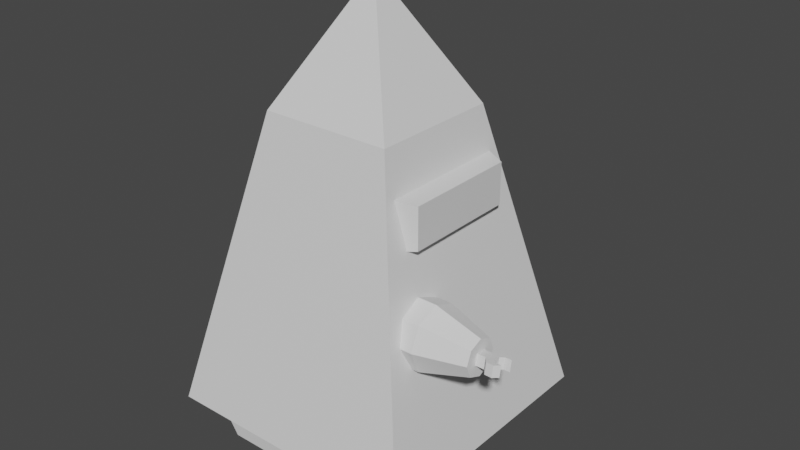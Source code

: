 # Source: Engineer.blend  (saved by Blender 2.83.18; exported with 4.5.12 LTS)
import bpy
from mathutils import Matrix  # noqa: F401  (used for matrix-valued properties, if any)

bpy.ops.wm.read_factory_settings(use_empty=True)
scene = bpy.context.scene
scene.name = 'Scene'

# ---- collections
col_collection = bpy.data.collections.new('Collection'); scene.collection.children.link(col_collection)

# ---- materials (node trees are filled in below, after node groups)
mat_material = bpy.data.materials.new('Material')
mat_material.alpha_threshold = 0.0
mat_material.use_transparent_shadow = False
mat_material.line_color = (0.0, 0.0, 0.0, 1.0)

# ---- material node trees
mat_material.use_nodes = True; mat_material.node_tree.nodes.clear()
_N = mat_material.node_tree.nodes; _L = mat_material.node_tree.links
n0 = _N.new('ShaderNodeOutputMaterial'); n0.name = 'Material Output'; n0.location = (300, 300)
n1 = _N.new('ShaderNodeBsdfPrincipled'); n1.name = 'Principled BSDF'; n1.location = (10, 300)
n1.distribution = 'GGX'
n1.subsurface_method = 'BURLEY'
n1.inputs[2].default_value = 0.4
n1.inputs[3].default_value = 1.45
n1.inputs[27].default_value = (0.0, 0.0, 0.0, 1.0)
n1.inputs[28].default_value = 1.0
_L.new(n1.outputs[0], n0.inputs[0])
n0.is_active_output = True

# ---- world
world_world = bpy.data.worlds.new('World'); scene.world = world_world
world_world.use_nodes = True; world_world.node_tree.nodes.clear()
_N = world_world.node_tree.nodes; _L = world_world.node_tree.links
n0 = _N.new('ShaderNodeOutputWorld'); n0.name = 'World Output'; n0.location = (300, 300)
n1 = _N.new('ShaderNodeBackground'); n1.name = 'Background'; n1.location = (10, 300)
n1.inputs[0].default_value = (0.05088, 0.05088, 0.05088, 1.0)
_L.new(n1.outputs[0], n0.inputs[0])
n0.is_active_output = True
world_world.color = (0.05088, 0.05088, 0.05088)
world_world.use_sun_shadow = False
world_world.sun_shadow_jitter_overblur = 0.0

# ---- meshes
me_cube = bpy.data.meshes.new('Cube')
me_cube.from_pydata([(0.5044, 0.5044, 1.866), (1.0, 1.0, -0.3725), (0.5044, -0.5044, 1.866), (1.0, -1.0, -0.3725), (-0.5044, 0.5044, 1.866), (-1.0, 1.0, -0.3725), (-0.5044, -0.5044, 1.866), (-1.0, -1.0, -0.3725), (0.0, 0.0, 2.786)], [], [(4, 6, 8), (3, 2, 6, 7), (7, 6, 4, 5), (5, 1, 3, 7), (1, 0, 2, 3), (5, 4, 0, 1), (2, 0, 8), (0, 4, 8), (6, 2, 8)])
_uv = me_cube.uv_layers.new(name='UVMap')
_uv.uv.foreach_set('vector', [0.625, 0.25, 0.625, 0.0, 0.625, 0.25, 0.375, 0.75, 0.625, 0.75, 0.625, 1.0, 0.375, 1.0, 0.375, 0.0, 0.625, 0.0, 0.625, 0.25, 0.375, 0.25, 0.125, 0.5, 0.375, 0.5, 0.375, 0.75, 0.125, 0.75, 0.375, 0.5, 0.625, 0.5, 0.625, 0.75, 0.375, 0.75, 0.375, 0.25, 0.625, 0.25, 0.625, 0.5, 0.375, 0.5, 0.625, 0.75, 0.625, 0.5, 0.625, 0.75, 0.625, 0.5, 0.625, 0.25, 0.625, 0.5, 0.625, 1.0, 0.625, 0.75, 0.625, 1.0])
me_cube.materials.append(mat_material)
me_cube.use_remesh_preserve_volume = False
me_cube.use_remesh_preserve_attributes = False
me_cube.use_mirror_vertex_groups = False
me_cube.update()
me_cube_001 = bpy.data.meshes.new('Cube.001')
me_cube_001.from_pydata([(-0.6837, -0.8254, -0.6739), (-0.9226, -0.876, -0.1648), (-0.6837, -0.3164, -0.6739), (-0.9226, -0.2657, -0.1648), (0.6837, -0.8254, -0.6739), (0.9226, -0.876, -0.1648), (0.6837, -0.3164, -0.6739), (0.9226, -0.2657, -0.1648), (-0.6837, 0.8254, -0.6739), (-0.9226, 0.876, -0.1648), (-0.6837, 0.3164, -0.6739), (-0.9226, 0.2657, -0.1648), (0.6837, 0.8254, -0.6739), (0.9226, 0.876, -0.1648), (0.6837, 0.3164, -0.6739), (0.9226, 0.2657, -0.1648)], [], [(0, 1, 3, 2), (2, 3, 7, 6), (6, 7, 5, 4), (4, 5, 1, 0), (2, 6, 4, 0), (7, 3, 1, 5), (8, 10, 11, 9), (10, 14, 15, 11), (14, 12, 13, 15), (12, 8, 9, 13), (10, 8, 12, 14), (15, 13, 9, 11)])
_uv = me_cube_001.uv_layers.new(name='CarteUV')
_uv.uv.foreach_set('vector', [0.375, 0.0, 0.625, 0.0, 0.625, 0.25, 0.375, 0.25, 0.375, 0.25, 0.625, 0.25, 0.625, 0.5, 0.375, 0.5, 0.375, 0.5, 0.625, 0.5, 0.625, 0.75, 0.375, 0.75, 0.375, 0.75, 0.625, 0.75, 0.625, 1.0, 0.375, 1.0, 0.125, 0.5, 0.375, 0.5, 0.375, 0.75, 0.125, 0.75, 0.625, 0.5, 0.875, 0.5, 0.875, 0.75, 0.625, 0.75, 0.375, 0.0, 0.375, 0.25, 0.625, 0.25, 0.625, 0.0, 0.375, 0.25, 0.375, 0.5, 0.625, 0.5, 0.625, 0.25, 0.375, 0.5, 0.375, 0.75, 0.625, 0.75, 0.625, 0.5, 0.375, 0.75, 0.375, 1.0, 0.625, 1.0, 0.625, 0.75, 0.125, 0.5, 0.125, 0.75, 0.375, 0.75, 0.375, 0.5, 0.625, 0.5, 0.625, 0.75, 0.875, 0.75, 0.875, 0.5])
me_cube_001.use_remesh_fix_poles = True
me_cube_001.use_remesh_preserve_attributes = False
me_cube_001.use_mirror_vertex_groups = False
me_cube_001.update()
me_cylindre = bpy.data.meshes.new('Cylindre')
me_cylindre.from_pydata([(-1.453e-07, 1.0, 0.1833), (6.271e-08, 1.0, 0.4893), (0.7071, 0.7071, 0.1833), (0.7071, 0.7071, 0.4893), (1.0, -4.371e-08, 0.1833), (1.0, -4.371e-08, 0.4893), (0.7071, -0.7071, 0.1833), (0.7071, -0.7071, 0.4893), (-2.327e-07, -1.0, 0.1833), (-2.471e-08, -1.0, 0.4893), (-0.7071, -0.7071, 0.1833), (-0.7071, -0.7071, 0.4893), (-1.0, 1.192e-08, 0.1833), (-1.0, 1.192e-08, 0.4893), (-0.7071, 0.7071, 0.1833), (-0.7071, 0.7071, 0.4893), (0.3996, 0.3996, 1.002), (-1.189e-08, 0.5651, 1.002), (0.5651, -7.655e-08, 1.002), (0.3996, -0.3996, 1.002), (-6.129e-08, -0.5651, 1.002), (-0.3996, -0.3996, 1.002), (-0.5651, -4.511e-08, 1.002), (-0.3996, 0.3996, 1.002)], [], [(0, 1, 3, 2), (2, 3, 5, 4), (4, 5, 7, 6), (6, 7, 9, 8), (8, 9, 11, 10), (10, 11, 13, 12), (11, 9, 20, 21), (12, 13, 15, 14), (14, 15, 1, 0), (0, 2, 4, 6, 8, 10, 12, 14), (16, 17, 23, 22, 21, 20, 19, 18), (1, 15, 23, 17), (3, 1, 17, 16), (7, 5, 18, 19), (13, 11, 21, 22), (9, 7, 19, 20), (15, 13, 22, 23), (5, 3, 16, 18)])
_uv = me_cylindre.uv_layers.new(name='CarteUV')
_uv.uv.foreach_set('vector', [1.0, 0.5, 1.0, 1.0, 0.875, 1.0, 0.875, 0.5, 0.875, 0.5, 0.875, 1.0, 0.75, 1.0, 0.75, 0.5, 0.75, 0.5, 0.75, 1.0, 0.625, 1.0, 0.625, 0.5, 0.625, 0.5, 0.625, 1.0, 0.5, 1.0, 0.5, 0.5, 0.5, 0.5, 0.5, 1.0, 0.375, 1.0, 0.375, 0.5, 0.375, 0.5, 0.375, 1.0, 0.25, 1.0, 0.25, 0.5, 0.375, 1.0, 0.5, 1.0, 0.5, 1.0, 0.375, 1.0, 0.25, 0.5, 0.25, 1.0, 0.125, 1.0, 0.125, 0.5, 0.125, 0.5, 0.125, 1.0, 0.0, 1.0, 0.0, 0.5, 0.75, 0.49, 0.9197, 0.4197, 0.99, 0.25, 0.9197, 0.08029, 0.75, 0.01, 0.5803, 0.08029, 0.51, 0.25, 0.5803, 0.4197, 0.4197, 0.4197, 0.25, 0.49, 0.08029, 0.4197, 0.01, 0.25, 0.08029, 0.08029, 0.25, 0.01, 0.4197, 0.08029, 0.49, 0.25, 0.0, 1.0, 0.125, 1.0, 0.125, 1.0, 0.0, 1.0, 0.875, 1.0, 1.0, 1.0, 1.0, 1.0, 0.875, 1.0, 0.625, 1.0, 0.75, 1.0, 0.75, 1.0, 0.625, 1.0, 0.25, 1.0, 0.375, 1.0, 0.375, 1.0, 0.25, 1.0, 0.5, 1.0, 0.625, 1.0, 0.625, 1.0, 0.5, 1.0, 0.125, 1.0, 0.25, 1.0, 0.25, 1.0, 0.125, 1.0, 0.75, 1.0, 0.875, 1.0, 0.875, 1.0, 0.75, 1.0])
me_cylindre.use_remesh_fix_poles = True
me_cylindre.use_remesh_preserve_attributes = False
me_cylindre.use_mirror_vertex_groups = False
me_cylindre.update()
me_cube_002 = bpy.data.meshes.new('Cube.002')
me_cube_002.from_pydata([(-1.0, -1.0, -1.0), (-1.0, -1.0, 1.0), (-1.0, 1.0, -1.0), (-1.0, 1.0, 1.0), (1.0, -1.0, -1.0), (1.0, -1.0, 1.0), (1.0, 1.0, -1.0), (1.0, 1.0, 1.0), (2.325, 0.637, 1.0), (2.325, 0.637, -1.0), (2.325, -0.637, -1.0), (2.325, -0.637, 1.0), (2.014, 2.299, 1.0), (2.014, 2.299, -1.0), (2.014, -2.299, 1.0), (2.014, -2.299, -1.0), (2.923, 1.313, 1.0), (2.923, 1.313, -1.0), (2.923, -1.313, 1.0), (2.923, -1.313, -1.0), (3.328, 2.368, 1.0), (3.328, 2.368, -1.0), (3.328, -2.368, 1.0), (3.328, -2.368, -1.0), (4.055, 1.373, 1.0), (4.055, 1.373, -1.0), (4.055, -1.373, 1.0), (4.055, -1.373, -1.0)], [], [(0, 1, 3, 2), (2, 3, 7, 6), (7, 5, 11, 8), (4, 5, 1, 0), (2, 6, 4, 0), (7, 3, 1, 5), (9, 8, 11, 10), (4, 10, 19, 15), (8, 9, 17, 16), (4, 6, 9, 10), (15, 19, 27, 23), (13, 12, 20, 21), (7, 8, 16, 12), (6, 7, 12, 13), (10, 11, 18, 19), (5, 4, 15, 14), (9, 6, 13, 17), (11, 5, 14, 18), (21, 20, 24, 25), (22, 23, 27, 26), (12, 16, 24, 20), (19, 18, 26, 27), (14, 15, 23, 22), (17, 13, 21, 25), (18, 14, 22, 26), (16, 17, 25, 24)])
_uv = me_cube_002.uv_layers.new(name='CarteUV')
_uv.uv.foreach_set('vector', [0.375, 0.0, 0.625, 0.0, 0.625, 0.25, 0.375, 0.25, 0.375, 0.25, 0.625, 0.25, 0.625, 0.5, 0.375, 0.5, 0.625, 0.5, 0.625, 0.75, 0.625, 0.75, 0.625, 0.5, 0.375, 0.75, 0.625, 0.75, 0.625, 1.0, 0.375, 1.0, 0.125, 0.5, 0.375, 0.5, 0.375, 0.75, 0.125, 0.75, 0.625, 0.5, 0.875, 0.5, 0.875, 0.75, 0.625, 0.75, 0.375, 0.5, 0.625, 0.5, 0.625, 0.75, 0.375, 0.75, 0.375, 0.75, 0.375, 0.75, 0.375, 0.75, 0.375, 0.75, 0.625, 0.5, 0.375, 0.5, 0.375, 0.5, 0.625, 0.5, 0.375, 0.75, 0.375, 0.5, 0.375, 0.5, 0.375, 0.75, 0.375, 0.75, 0.375, 0.75, 0.375, 0.75, 0.375, 0.75, 0.375, 0.5, 0.625, 0.5, 0.625, 0.5, 0.375, 0.5, 0.625, 0.5, 0.625, 0.5, 0.625, 0.5, 0.625, 0.5, 0.375, 0.5, 0.625, 0.5, 0.625, 0.5, 0.375, 0.5, 0.375, 0.75, 0.625, 0.75, 0.625, 0.75, 0.375, 0.75, 0.625, 0.75, 0.375, 0.75, 0.375, 0.75, 0.625, 0.75, 0.375, 0.5, 0.375, 0.5, 0.375, 0.5, 0.375, 0.5, 0.625, 0.75, 0.625, 0.75, 0.625, 0.75, 0.625, 0.75, 0.375, 0.5, 0.625, 0.5, 0.625, 0.5, 0.375, 0.5, 0.625, 0.75, 0.375, 0.75, 0.375, 0.75, 0.625, 0.75, 0.625, 0.5, 0.625, 0.5, 0.625, 0.5, 0.625, 0.5, 0.375, 0.75, 0.625, 0.75, 0.625, 0.75, 0.375, 0.75, 0.625, 0.75, 0.375, 0.75, 0.375, 0.75, 0.625, 0.75, 0.375, 0.5, 0.375, 0.5, 0.375, 0.5, 0.375, 0.5, 0.625, 0.75, 0.625, 0.75, 0.625, 0.75, 0.625, 0.75, 0.625, 0.5, 0.375, 0.5, 0.375, 0.5, 0.625, 0.5])
me_cube_002.use_remesh_fix_poles = True
me_cube_002.use_remesh_preserve_attributes = False
me_cube_002.use_mirror_vertex_groups = False
me_cube_002.update()
me_cube_003 = bpy.data.meshes.new('Cube.003')
me_cube_003.from_pydata([(0.4513, 0.551, 1.168), (0.7178, 0.4391, 1.208), (0.4513, 0.551, 1.562), (0.4513, -0.551, 1.168), (0.4513, -0.551, 1.562), (0.7178, -0.4391, 1.208), (0.7178, -0.4391, 1.522), (0.7178, 0.4391, 1.522)], [], [(0, 1, 5, 3), (0, 2, 7, 1), (3, 4, 2, 0), (5, 6, 4, 3), (1, 7, 6, 5), (7, 2, 4, 6)])
_uv = me_cube_003.uv_layers.new(name='UVMap')
_uv.uv.foreach_set('vector', [0.125, 0.5, 0.375, 0.5, 0.375, 0.75, 0.125, 0.75, 0.375, 0.0, 0.625, 0.0, 0.625, 0.25, 0.375, 0.25, 0.375, 0.25, 0.625, 0.25, 0.625, 0.5, 0.375, 0.5, 0.375, 0.75, 0.625, 0.75, 0.625, 1.0, 0.375, 1.0, 0.375, 0.5, 0.625, 0.5, 0.625, 0.75, 0.375, 0.75, 0.625, 0.5, 0.875, 0.5, 0.875, 0.75, 0.625, 0.75])
me_cube_003.materials.append(mat_material)
me_cube_003.use_remesh_preserve_volume = False
me_cube_003.use_remesh_preserve_attributes = False
me_cube_003.use_mirror_vertex_groups = False
me_cube_003.update()

# ---- objects
ob_body = bpy.data.objects.new('Body', me_cube)
ob_legs = bpy.data.objects.new('Legs', me_cube_001)
ob_arm = bpy.data.objects.new('Arm', me_cylindre)
ob_tool = bpy.data.objects.new('Tool', me_cube_002)
ob_eye = bpy.data.objects.new('Eye', me_cube_003)

# ---- transforms, parenting, visibility, modifiers, constraints
ob_body.location = (0.0, 0.0, 0.0)
ob_body.lock_rotations_4d = False
ob_body.empty_display_type = 'ARROWS'
ob_body.lineart.crease_threshold = 0.0
ob_legs.location = (0.0, 0.0, 0.0)
ob_legs.lineart.crease_threshold = 0.0
ob_arm.location = (0.5301, -0.4395, 0.637)
ob_arm.rotation_euler = (0.0, 1.571, 0.0)
ob_arm.scale = (0.2452, 0.2452, 0.6887)
ob_arm.lineart.crease_threshold = 0.0
ob_tool.location = (1.242, -0.4395, 0.6371)
ob_tool.rotation_euler = (6.107, -0.0, 0.0)
ob_tool.scale = (0.04205, 0.04205, 0.04205)
ob_tool.lineart.crease_threshold = 0.0
ob_eye.location = (0.0, 0.0, 0.0)
ob_eye.lock_rotations_4d = False
ob_eye.empty_display_type = 'ARROWS'
ob_eye.lineart.crease_threshold = 0.0

# ---- collection membership
col_collection.objects.link(ob_body)
col_collection.objects.link(ob_legs)
col_collection.objects.link(ob_arm)
col_collection.objects.link(ob_tool)
col_collection.objects.link(ob_eye)

# ---- scene / render settings (as saved in the file)
scene.frame_start = 1; scene.frame_end = 20; scene.frame_set(18)
scene.render.engine = 'BLENDER_EEVEE_NEXT'
scene.cycles.use_denoising = False
scene.cycles.samples = 128
scene.cycles.sampling_pattern = 'TABULATED_SOBOL'
scene.cycles.use_adaptive_sampling = False
scene.cycles.use_light_tree = False
scene.view_settings.view_transform = 'Filmic'
bpy.context.view_layer.update()

# ---- added for rendering (the .blend has no active camera and no usable light): camera, sun
cam_auto = bpy.data.cameras.new('AutoCamera')
cam_auto.lens = 50.0
cam_auto.sensor_width = 36.0
cam_auto.clip_end = 1000.0
ob_auto_camera = bpy.data.objects.new('AutoCamera', cam_auto)
scene.collection.objects.link(ob_auto_camera)
ob_auto_camera.location = (4.52561, -5.1831, 4.51152)
ob_auto_camera.rotation_euler = (1.09748, -7.21219e-08, 0.694738)
scene.camera = ob_auto_camera
light_auto_sun = bpy.data.lights.new('AutoSun', 'SUN')
light_auto_sun.energy = 3.0
light_auto_sun.angle = 0.0523599
ob_auto_sun = bpy.data.objects.new('AutoSun', light_auto_sun)
scene.collection.objects.link(ob_auto_sun)
ob_auto_sun.rotation_euler = (0.872665, 0.174533, 0.523599)
bpy.context.view_layer.update()
